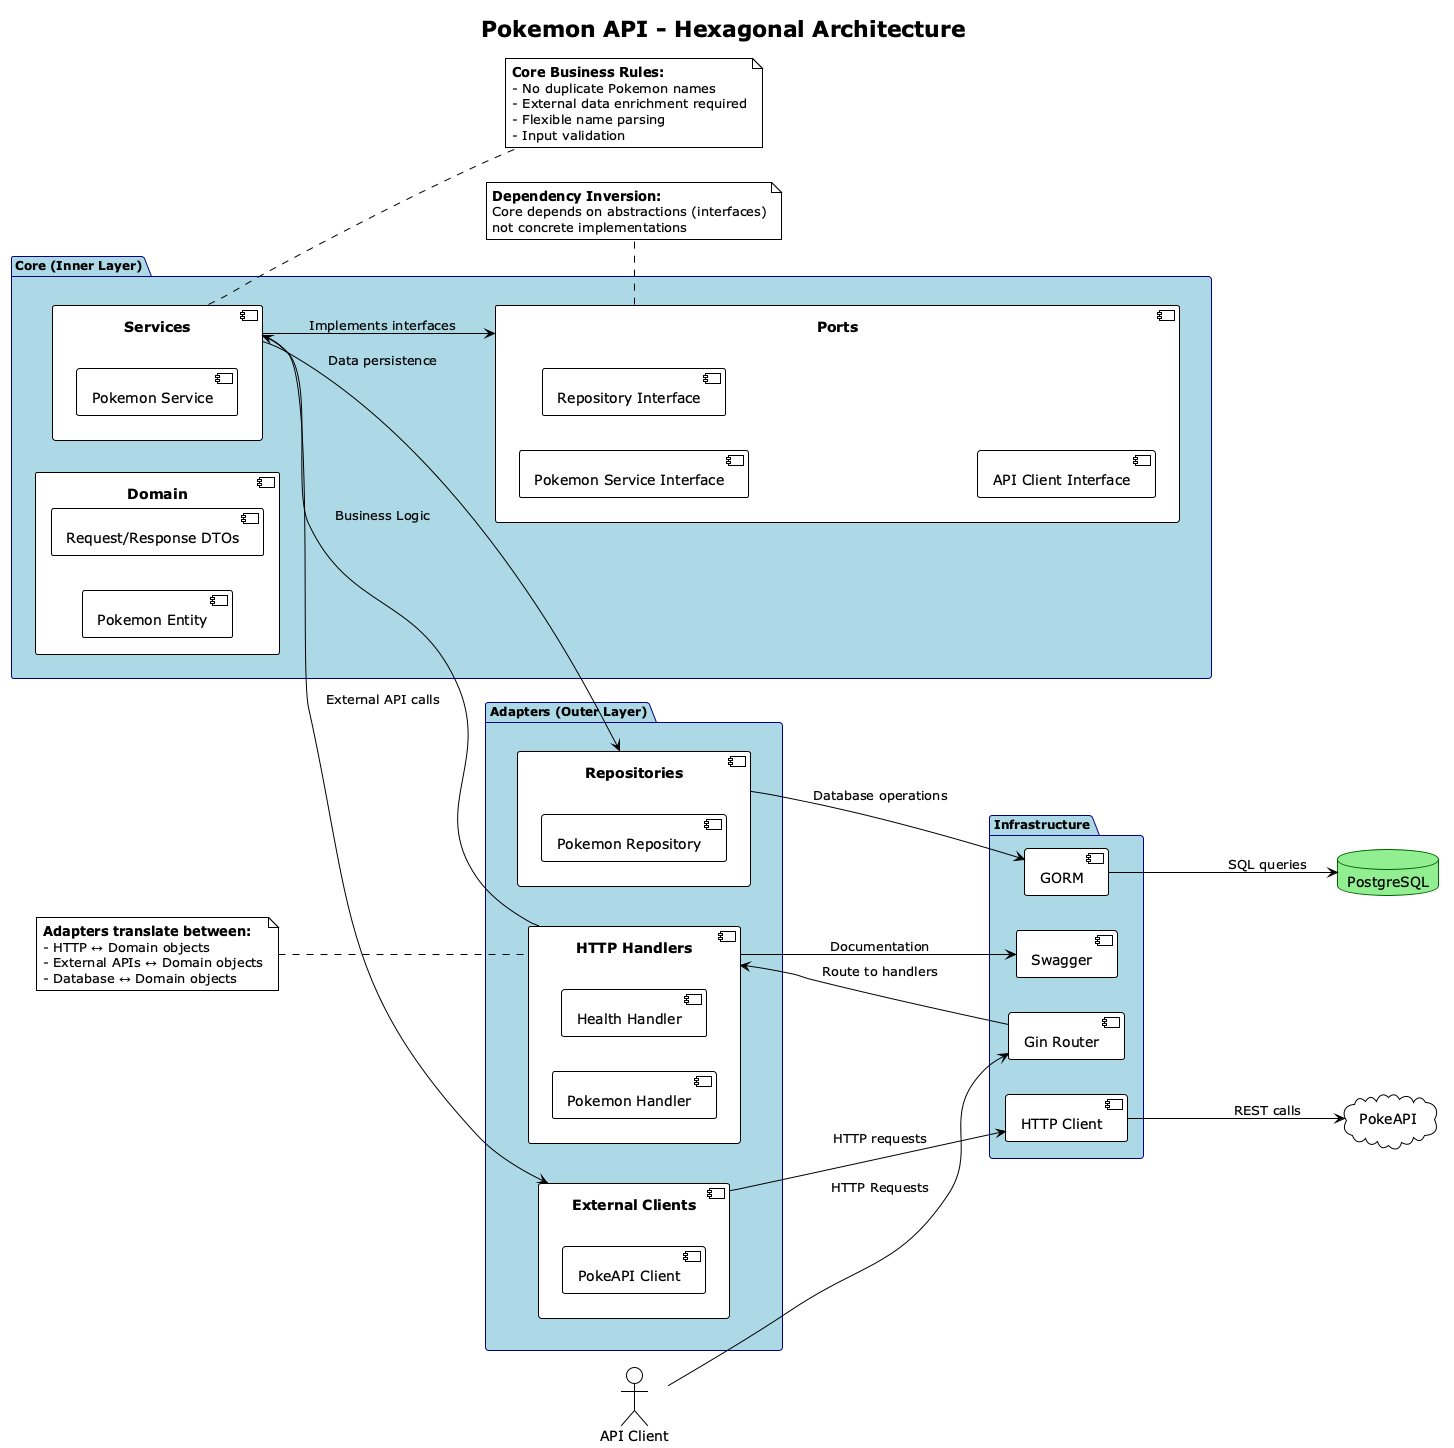

The diagram above was rendered by PlantUML. Its source (embedded in the PNG):
@startuml Pokemon API - Hexagonal Architecture

!theme plain
skinparam package {
  BackgroundColor LightBlue
  BorderColor Navy
  FontSize 12
}
skinparam component {
  BackgroundColor White
  BorderColor Black
}
skinparam database {
  BackgroundColor LightGreen
  BorderColor DarkGreen
}

title Pokemon API - Hexagonal Architecture

left to right direction

' External Actors
actor "API Client" as client
cloud "PokeAPI" as pokeapi
database "PostgreSQL" as db

' Outer Layer - Adapters
package "Adapters (Outer Layer)" {
  component "HTTP Handlers" as handlers {
    [Pokemon Handler]
    [Health Handler]
  }

  component "External Clients" as external {
    [PokeAPI Client]
  }

  component "Repositories" as repos {
    [Pokemon Repository]
  }
}

' Inner Layer - Core Business Logic
package "Core (Inner Layer)" {
  component "Domain" as domain {
    [Pokemon Entity]
    [Request/Response DTOs]
  }

  component "Ports" as ports {
    [Pokemon Service Interface]
    [Repository Interface]
    [API Client Interface]
  }

  component "Services" as services {
    [Pokemon Service]
  }
}

' Framework & Infrastructure
package "Infrastructure" {
  component "Gin Router" as gin
  component "GORM" as gorm
  component "HTTP Client" as httpclient
  component "Swagger" as swagger
}

' Connections - Client to API
client --> gin : HTTP Requests
gin --> handlers : Route to handlers

' Connections - Handlers to Core
handlers --> services : Business Logic
services --> ports : Implements interfaces

' Connections - Core to External
services --> repos : Data persistence
services --> external : External API calls

' Connections - Adapters to Infrastructure
repos --> gorm : Database operations
external --> httpclient : HTTP requests
handlers --> swagger : Documentation

' Connections - Infrastructure to External
gorm --> db : SQL queries
httpclient --> pokeapi : REST calls

' Dependency Flow (Inward)
note right of services
  **Core Business Rules:**
  - No duplicate Pokemon names
  - External data enrichment required
  - Flexible name parsing
  - Input validation
end note

note bottom of ports
  **Dependency Inversion:**
  Core depends on abstractions (interfaces)
  not concrete implementations
end note

note left of handlers
  **Adapters translate between:**
  - HTTP ↔ Domain objects
  - External APIs ↔ Domain objects
  - Database ↔ Domain objects
end note

@enduml